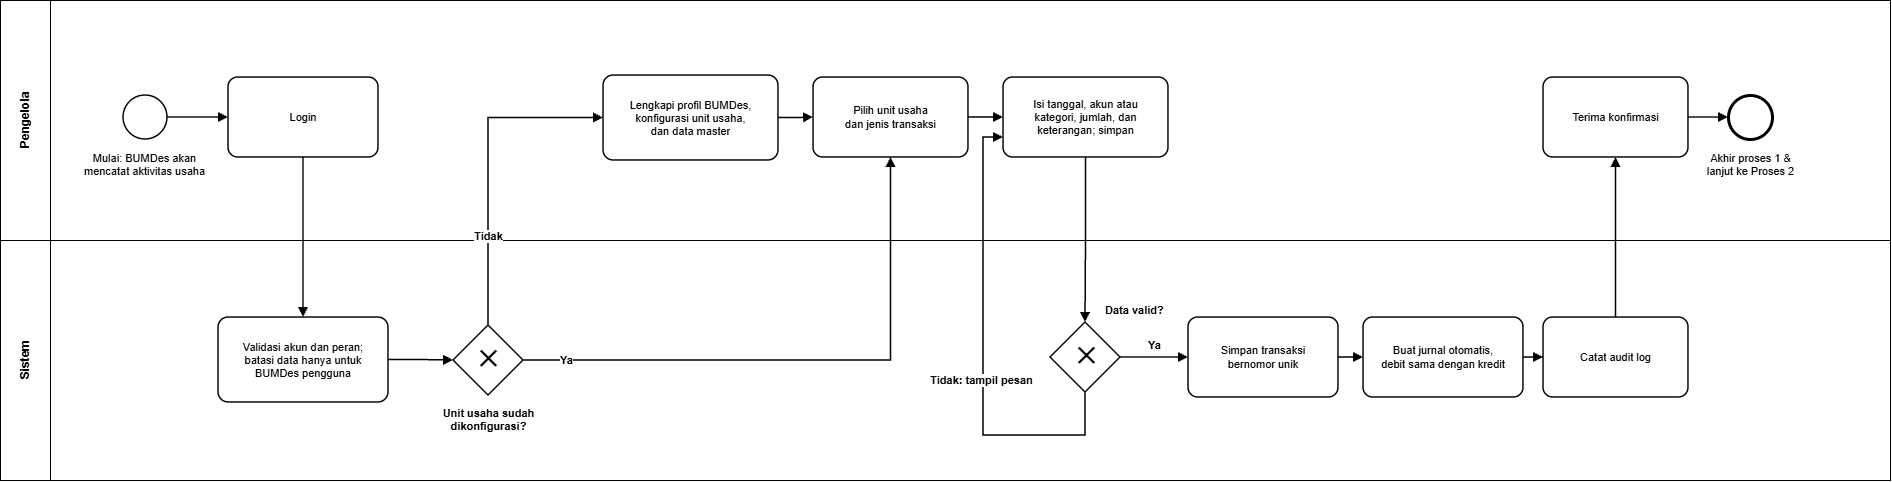

The diagram above was exported from draw.io. Its source (the exported page's mxGraphModel, read from the mxfile embedded in the PNG):
<mxGraphModel dx="1843" dy="1183" grid="1" gridSize="10" guides="1" tooltips="1" connect="1" arrows="1" fold="1" page="1" pageScale="1" pageWidth="827" pageHeight="1169" math="0" shadow="0">
  <root>
    <mxCell id="0" />
    <mxCell id="1" parent="0" />
    <mxCell id="pool1" parent="1" style="swimlane;childLayout=stackLayout;resizeParent=1;resizeParentMax=0;horizontal=0;startSize=0;horizontalStack=0;html=1;fillColor=#FFFFFF;strokeColor=#000000;" value="" vertex="1">
      <mxGeometry height="480" width="1890" x="149" y="20" as="geometry" />
    </mxCell>
    <mxCell id="lane_pengelola" parent="pool1" style="swimlane;html=1;startSize=50;horizontal=0;fillColor=#FFFFFF;strokeColor=#000000;fontColor=#000000;fontStyle=1;fontSize=12;" value="Pengelola" vertex="1">
      <mxGeometry height="240" width="1890" as="geometry" />
    </mxCell>
    <mxCell id="step1" parent="lane_pengelola" style="ellipse;whiteSpace=wrap;html=1;aspect=fixed;fillColor=#FFFFFF;strokeColor=#000000;strokeWidth=1.5;" value="" vertex="1">
      <mxGeometry height="44" width="44" x="123" y="95" as="geometry" />
    </mxCell>
    <mxCell id="step1_lbl" parent="lane_pengelola" style="text;html=1;align=center;verticalAlign=top;resizable=0;points=[];autosize=1;strokeColor=none;fillColor=none;fontColor=#000000;fontSize=11;" value="Mulai: BUMDes akan&lt;br&gt;mencatat aktivitas usaha" vertex="1">
      <mxGeometry height="40" width="140" x="74" y="145" as="geometry" />
    </mxCell>
    <mxCell id="step2" parent="lane_pengelola" style="rounded=1;whiteSpace=wrap;html=1;arcSize=12;fillColor=#FFFFFF;strokeColor=#000000;strokeWidth=1.5;fontColor=#000000;fontSize=11;" value="Login" vertex="1">
      <mxGeometry height="80" width="150" x="228" y="77" as="geometry" />
    </mxCell>
    <mxCell id="step5" parent="lane_pengelola" style="rounded=1;whiteSpace=wrap;html=1;arcSize=12;fillColor=#FFFFFF;strokeColor=#000000;strokeWidth=1.5;fontColor=#000000;fontSize=11;" value="Lengkapi profil BUMDes,&lt;br&gt;konfigurasi unit usaha,&lt;br&gt;dan data master" vertex="1">
      <mxGeometry height="85" width="175" x="603" y="75" as="geometry" />
    </mxCell>
    <mxCell id="step6" parent="lane_pengelola" style="rounded=1;whiteSpace=wrap;html=1;arcSize=12;fillColor=#FFFFFF;strokeColor=#000000;strokeWidth=1.5;fontColor=#000000;fontSize=11;" value="Pilih unit usaha&lt;br&gt;dan jenis transaksi" vertex="1">
      <mxGeometry height="80" width="155" x="813" y="77" as="geometry" />
    </mxCell>
    <mxCell id="step7" parent="lane_pengelola" style="rounded=1;whiteSpace=wrap;html=1;arcSize=12;fillColor=#FFFFFF;strokeColor=#000000;strokeWidth=1.5;fontColor=#000000;fontSize=11;" value="Isi tanggal, akun atau&lt;br&gt;kategori, jumlah, dan&lt;br&gt;keterangan; simpan" vertex="1">
      <mxGeometry height="80" width="165" x="1003" y="77" as="geometry" />
    </mxCell>
    <mxCell id="step12_task" parent="lane_pengelola" style="rounded=1;whiteSpace=wrap;html=1;arcSize=12;fillColor=#FFFFFF;strokeColor=#000000;strokeWidth=1.5;fontColor=#000000;fontSize=11;" value="Terima konfirmasi" vertex="1">
      <mxGeometry height="80" width="145" x="1543" y="77" as="geometry" />
    </mxCell>
    <mxCell id="step12_end" parent="lane_pengelola" style="ellipse;whiteSpace=wrap;html=1;aspect=fixed;fillColor=#FFFFFF;strokeColor=#000000;strokeWidth=3;" value="" vertex="1">
      <mxGeometry height="44" width="44" x="1728" y="95" as="geometry" />
    </mxCell>
    <mxCell id="step12_end_lbl" parent="lane_pengelola" style="text;html=1;align=center;verticalAlign=top;resizable=0;points=[];autosize=1;strokeColor=none;fillColor=none;fontColor=#000000;fontSize=11;" value="Akhir proses 1 &amp;&#10;lanjut ke Proses 2" vertex="1">
      <mxGeometry height="40" width="110" x="1695" y="145" as="geometry" />
    </mxCell>
    <mxCell id="f1_2" edge="1" parent="lane_pengelola" source="step1" style="edgeStyle=orthogonalEdgeStyle;rounded=0;orthogonalLoop=1;jettySize=auto;html=1;strokeColor=#000000;strokeWidth=1.5;endArrow=block;endFill=1;" target="step2">
      <mxGeometry relative="1" as="geometry" />
    </mxCell>
    <mxCell id="f5_6" edge="1" parent="lane_pengelola" source="step5" style="edgeStyle=orthogonalEdgeStyle;rounded=0;orthogonalLoop=1;jettySize=auto;html=1;strokeColor=#000000;strokeWidth=1.5;endArrow=block;endFill=1;" target="step6">
      <mxGeometry relative="1" as="geometry" />
    </mxCell>
    <mxCell id="f6_7" edge="1" parent="lane_pengelola" source="step6" style="edgeStyle=orthogonalEdgeStyle;rounded=0;orthogonalLoop=1;jettySize=auto;html=1;strokeColor=#000000;strokeWidth=1.5;endArrow=block;endFill=1;" target="step7">
      <mxGeometry relative="1" as="geometry" />
    </mxCell>
    <mxCell id="f12_end" edge="1" parent="lane_pengelola" source="step12_task" style="edgeStyle=orthogonalEdgeStyle;rounded=0;orthogonalLoop=1;jettySize=auto;html=1;strokeColor=#000000;strokeWidth=1.5;endArrow=block;endFill=1;" target="step12_end">
      <mxGeometry relative="1" as="geometry" />
    </mxCell>
    <mxCell id="lane_sistem" parent="pool1" style="swimlane;html=1;startSize=50;horizontal=0;fillColor=#FFFFFF;strokeColor=#000000;fontColor=#000000;fontStyle=1;fontSize=12;" value="Sistem" vertex="1">
      <mxGeometry height="240" width="1890" y="240" as="geometry" />
    </mxCell>
    <mxCell id="step3" parent="lane_sistem" style="rounded=1;whiteSpace=wrap;html=1;arcSize=12;fillColor=#FFFFFF;strokeColor=#000000;strokeWidth=1.5;fontColor=#000000;fontSize=11;" value="Validasi akun dan peran;&lt;br&gt;batasi data hanya untuk&lt;br&gt;BUMDes pengguna" vertex="1">
      <mxGeometry height="85" width="170" x="218" y="77" as="geometry" />
    </mxCell>
    <mxCell id="step4" parent="lane_sistem" style="rhombus;whiteSpace=wrap;html=1;fillColor=#FFFFFF;strokeColor=#000000;strokeWidth=1.5;" value="" vertex="1">
      <mxGeometry height="70" width="70" x="453" y="85" as="geometry" />
    </mxCell>
    <mxCell id="step4_x" parent="lane_sistem" style="text;html=1;align=center;verticalAlign=middle;resizable=0;points=[];autosize=1;strokeColor=none;fillColor=none;fontColor=#000000;fontSize=22;fontStyle=1;" value="✕" vertex="1">
      <mxGeometry height="38" width="35" x="470" y="100" as="geometry" />
    </mxCell>
    <mxCell id="step4_lbl" parent="lane_sistem" style="text;html=1;align=center;verticalAlign=top;resizable=0;points=[];autosize=1;strokeColor=none;fillColor=none;fontColor=#000000;fontSize=11;fontStyle=1;" value="Unit usaha sudah&lt;br&gt;dikonfigurasi?" vertex="1">
      <mxGeometry height="40" width="120" x="428" y="160" as="geometry" />
    </mxCell>
    <mxCell id="step8" parent="lane_sistem" style="rhombus;whiteSpace=wrap;html=1;fillColor=#FFFFFF;strokeColor=#000000;strokeWidth=1.5;" value="" vertex="1">
      <mxGeometry height="70" width="70" x="1050" y="82" as="geometry" />
    </mxCell>
    <mxCell id="step8_x" parent="lane_sistem" style="text;html=1;align=center;verticalAlign=middle;resizable=0;points=[];autosize=1;strokeColor=none;fillColor=none;fontColor=#000000;fontSize=22;fontStyle=1;" value="✕" vertex="1">
      <mxGeometry height="38" width="35" x="1068" y="97" as="geometry" />
    </mxCell>
    <mxCell id="step8_lbl" parent="lane_sistem" style="text;html=1;align=left;verticalAlign=middle;resizable=0;points=[];autosize=1;strokeColor=none;fillColor=none;fontColor=#000000;fontSize=11;fontStyle=1;" value="Data valid?" vertex="1">
      <mxGeometry height="30" width="80" x="1103" y="55" as="geometry" />
    </mxCell>
    <mxCell id="step9" parent="lane_sistem" style="rounded=1;whiteSpace=wrap;html=1;arcSize=12;fillColor=#FFFFFF;strokeColor=#000000;strokeWidth=1.5;fontColor=#000000;fontSize=11;" value="Simpan transaksi&lt;br&gt;bernomor unik" vertex="1">
      <mxGeometry height="80" width="150" x="1188" y="77" as="geometry" />
    </mxCell>
    <mxCell id="step10" parent="lane_sistem" style="rounded=1;whiteSpace=wrap;html=1;arcSize=12;fillColor=#FFFFFF;strokeColor=#000000;strokeWidth=1.5;fontColor=#000000;fontSize=11;" value="Buat jurnal otomatis,&lt;br&gt;debit sama dengan kredit" vertex="1">
      <mxGeometry height="80" width="160" x="1363" y="77" as="geometry" />
    </mxCell>
    <mxCell id="step11" parent="lane_sistem" style="rounded=1;whiteSpace=wrap;html=1;arcSize=12;fillColor=#FFFFFF;strokeColor=#000000;strokeWidth=1.5;fontColor=#000000;fontSize=11;" value="Catat audit log" vertex="1">
      <mxGeometry height="80" width="145" x="1543" y="77" as="geometry" />
    </mxCell>
    <mxCell id="f3_4" edge="1" parent="lane_sistem" source="step3" style="edgeStyle=orthogonalEdgeStyle;rounded=0;orthogonalLoop=1;jettySize=auto;html=1;strokeColor=#000000;strokeWidth=1.5;endArrow=block;endFill=1;" target="step4">
      <mxGeometry relative="1" as="geometry" />
    </mxCell>
    <mxCell id="f8_9" edge="1" parent="lane_sistem" source="step8" style="edgeStyle=orthogonalEdgeStyle;rounded=0;orthogonalLoop=1;jettySize=auto;html=1;strokeColor=#000000;strokeWidth=1.5;fontColor=#000000;fontStyle=1;fontSize=11;labelBackgroundColor=#FFFFFF;endArrow=block;endFill=1;" target="step9" value="Ya">
      <mxGeometry relative="1" y="12" as="geometry">
        <mxPoint as="offset" />
      </mxGeometry>
    </mxCell>
    <mxCell id="f9_10" edge="1" parent="lane_sistem" source="step9" style="edgeStyle=orthogonalEdgeStyle;rounded=0;orthogonalLoop=1;jettySize=auto;html=1;strokeColor=#000000;strokeWidth=1.5;endArrow=block;endFill=1;" target="step10">
      <mxGeometry relative="1" as="geometry" />
    </mxCell>
    <mxCell id="f10_11" edge="1" parent="lane_sistem" source="step10" style="edgeStyle=orthogonalEdgeStyle;rounded=0;orthogonalLoop=1;jettySize=auto;html=1;strokeColor=#000000;strokeWidth=1.5;endArrow=block;endFill=1;" target="step11">
      <mxGeometry relative="1" as="geometry" />
    </mxCell>
    <mxCell id="f2_3" edge="1" parent="pool1" source="step2" style="edgeStyle=orthogonalEdgeStyle;rounded=0;orthogonalLoop=1;jettySize=auto;html=1;strokeColor=#000000;strokeWidth=1.5;endArrow=block;endFill=1;" target="step3">
      <mxGeometry relative="1" as="geometry" />
    </mxCell>
    <mxCell id="f4_5" edge="1" parent="pool1" source="step4" style="edgeStyle=orthogonalEdgeStyle;rounded=0;orthogonalLoop=1;jettySize=auto;html=1;strokeColor=#000000;strokeWidth=1.5;fontColor=#000000;fontStyle=1;fontSize=11;labelBackgroundColor=#FFFFFF;endArrow=block;endFill=1;exitX=0.5;exitY=0;exitDx=0;exitDy=0;entryX=0;entryY=0.5;entryDx=0;entryDy=0;" target="step5" value="Tidak">
      <mxGeometry relative="1" x="-0.45" as="geometry">
        <mxPoint as="offset" />
      </mxGeometry>
    </mxCell>
    <mxCell id="f4_6" edge="1" parent="pool1" source="step4" style="edgeStyle=orthogonalEdgeStyle;rounded=0;orthogonalLoop=1;jettySize=auto;html=1;strokeColor=#000000;strokeWidth=1.5;fontColor=#000000;fontStyle=1;fontSize=11;labelBackgroundColor=#FFFFFF;endArrow=block;endFill=1;exitX=1;exitY=0.5;exitDx=0;exitDy=0;entryX=0.5;entryY=1;entryDx=0;entryDy=0;" target="step6" value="Ya">
      <mxGeometry relative="1" x="-0.85" as="geometry">
        <mxPoint as="offset" />
      </mxGeometry>
    </mxCell>
    <mxCell id="f7_8" edge="1" parent="pool1" source="step7" style="edgeStyle=orthogonalEdgeStyle;rounded=0;orthogonalLoop=1;jettySize=auto;html=1;strokeColor=#000000;strokeWidth=1.5;endArrow=block;endFill=1;" target="step8">
      <mxGeometry relative="1" as="geometry" />
    </mxCell>
    <mxCell id="f8_7" edge="1" parent="pool1" source="step8" style="edgeStyle=orthogonalEdgeStyle;rounded=0;orthogonalLoop=1;jettySize=auto;html=1;strokeColor=#000000;strokeWidth=1.5;fontColor=#000000;fontStyle=1;fontSize=11;labelBackgroundColor=#FFFFFF;endArrow=block;endFill=1;exitX=0.5;exitY=1;exitDx=0;exitDy=0;entryX=0;entryY=0.75;entryDx=0;entryDy=0;" target="step7" value="Tidak: tampil pesan">
      <mxGeometry relative="1" x="-0.1361" y="2" as="geometry">
        <mxPoint as="offset" />
        <Array as="points">
          <mxPoint x="1085" y="435" />
          <mxPoint x="983" y="435" />
          <mxPoint x="983" y="137" />
        </Array>
      </mxGeometry>
    </mxCell>
    <mxCell id="f11_12" edge="1" parent="pool1" source="step11" style="edgeStyle=orthogonalEdgeStyle;rounded=0;orthogonalLoop=1;jettySize=auto;html=1;strokeColor=#000000;strokeWidth=1.5;endArrow=block;endFill=1;" target="step12_task">
      <mxGeometry relative="1" as="geometry" />
    </mxCell>
  </root>
</mxGraphModel>